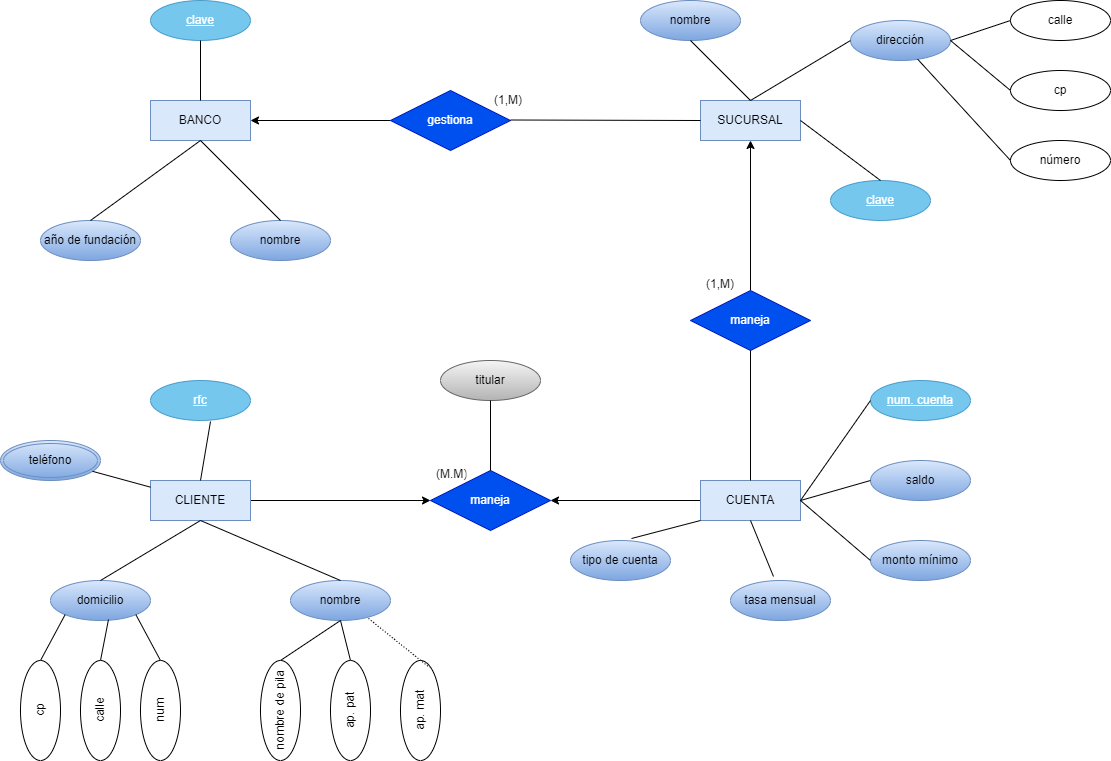

The diagram above was exported from draw.io. Its source (the exported page's mxGraphModel, read from the mxfile embedded in the PNG):
<mxGraphModel dx="1257" dy="751" grid="1" gridSize="10" guides="1" tooltips="1" connect="1" arrows="1" fold="1" page="1" pageScale="1" pageWidth="827" pageHeight="1169" math="0" shadow="0">
  <root>
    <mxCell id="0" />
    <mxCell id="1" parent="0" />
    <mxCell id="7RKZOwbWGtClWwadhQay-1" value="BANCO" style="whiteSpace=wrap;html=1;align=center;fillColor=#dae8fc;strokeColor=#6c8ebf;" vertex="1" parent="1">
      <mxGeometry x="160" y="120" width="100" height="40" as="geometry" />
    </mxCell>
    <mxCell id="7RKZOwbWGtClWwadhQay-2" value="clave" style="ellipse;whiteSpace=wrap;html=1;align=center;fontStyle=4;fillColor=#1ba1e2;fontColor=#ffffff;strokeColor=#006EAF;opacity=60;" vertex="1" parent="1">
      <mxGeometry x="160" y="20" width="100" height="40" as="geometry" />
    </mxCell>
    <mxCell id="7RKZOwbWGtClWwadhQay-3" value="año de fundación" style="ellipse;whiteSpace=wrap;html=1;align=center;fillColor=#dae8fc;gradientColor=#7ea6e0;strokeColor=#6c8ebf;" vertex="1" parent="1">
      <mxGeometry x="50" y="240" width="100" height="40" as="geometry" />
    </mxCell>
    <mxCell id="7RKZOwbWGtClWwadhQay-4" value="nombre" style="ellipse;whiteSpace=wrap;html=1;align=center;fillColor=#dae8fc;gradientColor=#7ea6e0;strokeColor=#6c8ebf;" vertex="1" parent="1">
      <mxGeometry x="240" y="240" width="100" height="40" as="geometry" />
    </mxCell>
    <mxCell id="7RKZOwbWGtClWwadhQay-17" style="edgeStyle=orthogonalEdgeStyle;rounded=0;orthogonalLoop=1;jettySize=auto;html=1;exitX=0;exitY=0.5;exitDx=0;exitDy=0;entryX=1;entryY=0.5;entryDx=0;entryDy=0;" edge="1" parent="1" source="7RKZOwbWGtClWwadhQay-5" target="7RKZOwbWGtClWwadhQay-1">
      <mxGeometry relative="1" as="geometry" />
    </mxCell>
    <mxCell id="7RKZOwbWGtClWwadhQay-5" value="gestiona" style="shape=rhombus;perimeter=rhombusPerimeter;whiteSpace=wrap;html=1;align=center;fillColor=#0050ef;fontColor=#ffffff;strokeColor=#001DBC;" vertex="1" parent="1">
      <mxGeometry x="400" y="110" width="120" height="60" as="geometry" />
    </mxCell>
    <mxCell id="7RKZOwbWGtClWwadhQay-6" value="SUCURSAL" style="whiteSpace=wrap;html=1;align=center;fillColor=#dae8fc;strokeColor=#6c8ebf;" vertex="1" parent="1">
      <mxGeometry x="710" y="120" width="100" height="40" as="geometry" />
    </mxCell>
    <mxCell id="7RKZOwbWGtClWwadhQay-7" value="clave" style="ellipse;whiteSpace=wrap;html=1;align=center;fontStyle=4;fillColor=#1ba1e2;fontColor=#ffffff;strokeColor=#006EAF;opacity=60;" vertex="1" parent="1">
      <mxGeometry x="840" y="200" width="100" height="40" as="geometry" />
    </mxCell>
    <mxCell id="7RKZOwbWGtClWwadhQay-8" value="nombre" style="ellipse;whiteSpace=wrap;html=1;align=center;fillColor=#dae8fc;gradientColor=#7ea6e0;strokeColor=#6c8ebf;" vertex="1" parent="1">
      <mxGeometry x="650" y="20" width="100" height="40" as="geometry" />
    </mxCell>
    <mxCell id="7RKZOwbWGtClWwadhQay-10" value="dirección" style="ellipse;whiteSpace=wrap;html=1;align=center;fillColor=#dae8fc;gradientColor=#7ea6e0;strokeColor=#6c8ebf;" vertex="1" parent="1">
      <mxGeometry x="860" y="40" width="100" height="40" as="geometry" />
    </mxCell>
    <mxCell id="7RKZOwbWGtClWwadhQay-11" value="calle" style="ellipse;whiteSpace=wrap;html=1;align=center;" vertex="1" parent="1">
      <mxGeometry x="1020" y="20" width="100" height="40" as="geometry" />
    </mxCell>
    <mxCell id="7RKZOwbWGtClWwadhQay-12" value="cp" style="ellipse;whiteSpace=wrap;html=1;align=center;" vertex="1" parent="1">
      <mxGeometry x="1020" y="90" width="100" height="40" as="geometry" />
    </mxCell>
    <mxCell id="7RKZOwbWGtClWwadhQay-13" value="número" style="ellipse;whiteSpace=wrap;html=1;align=center;" vertex="1" parent="1">
      <mxGeometry x="1020" y="160" width="100" height="40" as="geometry" />
    </mxCell>
    <mxCell id="7RKZOwbWGtClWwadhQay-22" style="edgeStyle=none;rounded=0;orthogonalLoop=1;jettySize=auto;html=1;exitX=0.5;exitY=0;exitDx=0;exitDy=0;entryX=0.5;entryY=1;entryDx=0;entryDy=0;" edge="1" parent="1" source="7RKZOwbWGtClWwadhQay-15" target="7RKZOwbWGtClWwadhQay-6">
      <mxGeometry relative="1" as="geometry" />
    </mxCell>
    <mxCell id="7RKZOwbWGtClWwadhQay-15" value="maneja" style="shape=rhombus;perimeter=rhombusPerimeter;whiteSpace=wrap;html=1;align=center;fillColor=#0050ef;fontColor=#ffffff;strokeColor=#001DBC;" vertex="1" parent="1">
      <mxGeometry x="700" y="310" width="120" height="60" as="geometry" />
    </mxCell>
    <mxCell id="7RKZOwbWGtClWwadhQay-21" value="" style="endArrow=none;html=1;rounded=0;entryX=0;entryY=0.5;entryDx=0;entryDy=0;" edge="1" parent="1" target="7RKZOwbWGtClWwadhQay-6">
      <mxGeometry relative="1" as="geometry">
        <mxPoint x="520" y="139.5" as="sourcePoint" />
        <mxPoint x="680" y="139.5" as="targetPoint" />
      </mxGeometry>
    </mxCell>
    <mxCell id="7RKZOwbWGtClWwadhQay-23" value="" style="endArrow=none;html=1;rounded=0;exitX=0.5;exitY=1;exitDx=0;exitDy=0;entryX=0.5;entryY=0;entryDx=0;entryDy=0;" edge="1" parent="1" source="7RKZOwbWGtClWwadhQay-2" target="7RKZOwbWGtClWwadhQay-1">
      <mxGeometry relative="1" as="geometry">
        <mxPoint x="220" y="80" as="sourcePoint" />
        <mxPoint x="380" y="80" as="targetPoint" />
      </mxGeometry>
    </mxCell>
    <mxCell id="7RKZOwbWGtClWwadhQay-45" style="edgeStyle=none;rounded=0;orthogonalLoop=1;jettySize=auto;html=1;exitX=0;exitY=0.5;exitDx=0;exitDy=0;entryX=1;entryY=0.5;entryDx=0;entryDy=0;" edge="1" parent="1" source="7RKZOwbWGtClWwadhQay-24" target="7RKZOwbWGtClWwadhQay-30">
      <mxGeometry relative="1" as="geometry" />
    </mxCell>
    <mxCell id="7RKZOwbWGtClWwadhQay-24" value="CUENTA" style="whiteSpace=wrap;html=1;align=center;fillColor=#dae8fc;strokeColor=#6c8ebf;" vertex="1" parent="1">
      <mxGeometry x="710" y="500" width="100" height="40" as="geometry" />
    </mxCell>
    <mxCell id="7RKZOwbWGtClWwadhQay-25" value="num. cuenta" style="ellipse;whiteSpace=wrap;html=1;align=center;fontStyle=4;fillColor=#1ba1e2;fontColor=#ffffff;strokeColor=#006EAF;opacity=60;" vertex="1" parent="1">
      <mxGeometry x="880" y="400" width="100" height="40" as="geometry" />
    </mxCell>
    <mxCell id="7RKZOwbWGtClWwadhQay-26" value="saldo" style="ellipse;whiteSpace=wrap;html=1;align=center;fillColor=#dae8fc;gradientColor=#7ea6e0;strokeColor=#6c8ebf;" vertex="1" parent="1">
      <mxGeometry x="880" y="480" width="100" height="40" as="geometry" />
    </mxCell>
    <mxCell id="7RKZOwbWGtClWwadhQay-27" value="monto mínimo" style="ellipse;whiteSpace=wrap;html=1;align=center;fillColor=#dae8fc;gradientColor=#7ea6e0;strokeColor=#6c8ebf;" vertex="1" parent="1">
      <mxGeometry x="880" y="560" width="100" height="40" as="geometry" />
    </mxCell>
    <mxCell id="7RKZOwbWGtClWwadhQay-28" value="tasa mensual" style="ellipse;whiteSpace=wrap;html=1;align=center;fillColor=#dae8fc;gradientColor=#7ea6e0;strokeColor=#6c8ebf;" vertex="1" parent="1">
      <mxGeometry x="740" y="600" width="100" height="40" as="geometry" />
    </mxCell>
    <mxCell id="7RKZOwbWGtClWwadhQay-29" value="tipo de cuenta" style="ellipse;whiteSpace=wrap;html=1;align=center;fillColor=#dae8fc;gradientColor=#7ea6e0;strokeColor=#6c8ebf;" vertex="1" parent="1">
      <mxGeometry x="580" y="560" width="100" height="40" as="geometry" />
    </mxCell>
    <mxCell id="7RKZOwbWGtClWwadhQay-30" value="maneja" style="shape=rhombus;perimeter=rhombusPerimeter;whiteSpace=wrap;html=1;align=center;fillColor=#0050ef;fontColor=#ffffff;strokeColor=#001DBC;" vertex="1" parent="1">
      <mxGeometry x="440" y="490" width="120" height="60" as="geometry" />
    </mxCell>
    <mxCell id="7RKZOwbWGtClWwadhQay-31" value="titular" style="ellipse;whiteSpace=wrap;html=1;align=center;fillColor=#f5f5f5;gradientColor=#b3b3b3;strokeColor=#666666;" vertex="1" parent="1">
      <mxGeometry x="450" y="380" width="100" height="40" as="geometry" />
    </mxCell>
    <mxCell id="7RKZOwbWGtClWwadhQay-44" style="edgeStyle=none;rounded=0;orthogonalLoop=1;jettySize=auto;html=1;exitX=1;exitY=0.5;exitDx=0;exitDy=0;entryX=0;entryY=0.5;entryDx=0;entryDy=0;" edge="1" parent="1" source="7RKZOwbWGtClWwadhQay-32" target="7RKZOwbWGtClWwadhQay-30">
      <mxGeometry relative="1" as="geometry" />
    </mxCell>
    <mxCell id="7RKZOwbWGtClWwadhQay-32" value="CLIENTE" style="whiteSpace=wrap;html=1;align=center;fillColor=#dae8fc;strokeColor=#6c8ebf;" vertex="1" parent="1">
      <mxGeometry x="160" y="500" width="100" height="40" as="geometry" />
    </mxCell>
    <mxCell id="7RKZOwbWGtClWwadhQay-33" value="rfc" style="ellipse;whiteSpace=wrap;html=1;align=center;fontStyle=4;fillColor=#1ba1e2;fontColor=#ffffff;strokeColor=#006EAF;opacity=60;" vertex="1" parent="1">
      <mxGeometry x="160" y="400" width="100" height="40" as="geometry" />
    </mxCell>
    <mxCell id="7RKZOwbWGtClWwadhQay-34" value="nombre" style="ellipse;whiteSpace=wrap;html=1;align=center;fillColor=#dae8fc;gradientColor=#7ea6e0;strokeColor=#6c8ebf;" vertex="1" parent="1">
      <mxGeometry x="300" y="600" width="100" height="40" as="geometry" />
    </mxCell>
    <mxCell id="7RKZOwbWGtClWwadhQay-35" value="domicilio" style="ellipse;whiteSpace=wrap;html=1;align=center;fillColor=#dae8fc;gradientColor=#7ea6e0;strokeColor=#6c8ebf;" vertex="1" parent="1">
      <mxGeometry x="60" y="600" width="100" height="40" as="geometry" />
    </mxCell>
    <mxCell id="7RKZOwbWGtClWwadhQay-36" value="teléfono" style="ellipse;shape=doubleEllipse;margin=3;whiteSpace=wrap;html=1;align=center;fillColor=#dae8fc;gradientColor=#7ea6e0;strokeColor=#6c8ebf;" vertex="1" parent="1">
      <mxGeometry x="10" y="460" width="100" height="40" as="geometry" />
    </mxCell>
    <mxCell id="7RKZOwbWGtClWwadhQay-38" value="cp" style="ellipse;whiteSpace=wrap;html=1;align=center;rotation=-90;" vertex="1" parent="1">
      <mxGeometry y="710" width="100" height="40" as="geometry" />
    </mxCell>
    <mxCell id="7RKZOwbWGtClWwadhQay-39" value="calle" style="ellipse;whiteSpace=wrap;html=1;align=center;rotation=-90;" vertex="1" parent="1">
      <mxGeometry x="60" y="710" width="100" height="40" as="geometry" />
    </mxCell>
    <mxCell id="7RKZOwbWGtClWwadhQay-40" value="num" style="ellipse;whiteSpace=wrap;html=1;align=center;rotation=-90;" vertex="1" parent="1">
      <mxGeometry x="120" y="710" width="100" height="40" as="geometry" />
    </mxCell>
    <mxCell id="7RKZOwbWGtClWwadhQay-41" value="nombre de pila" style="ellipse;whiteSpace=wrap;html=1;align=center;rotation=-90;" vertex="1" parent="1">
      <mxGeometry x="240" y="710" width="100" height="40" as="geometry" />
    </mxCell>
    <mxCell id="7RKZOwbWGtClWwadhQay-42" value="ap. pat" style="ellipse;whiteSpace=wrap;html=1;align=center;rotation=-90;" vertex="1" parent="1">
      <mxGeometry x="310" y="710" width="100" height="40" as="geometry" />
    </mxCell>
    <mxCell id="7RKZOwbWGtClWwadhQay-43" value="ap. mat" style="ellipse;whiteSpace=wrap;html=1;align=center;rotation=-90;" vertex="1" parent="1">
      <mxGeometry x="380" y="710" width="100" height="40" as="geometry" />
    </mxCell>
    <mxCell id="7RKZOwbWGtClWwadhQay-46" value="" style="endArrow=none;html=1;rounded=0;exitX=0.5;exitY=0;exitDx=0;exitDy=0;entryX=0.5;entryY=1;entryDx=0;entryDy=0;" edge="1" parent="1" source="7RKZOwbWGtClWwadhQay-24" target="7RKZOwbWGtClWwadhQay-15">
      <mxGeometry relative="1" as="geometry">
        <mxPoint x="440" y="320" as="sourcePoint" />
        <mxPoint x="760" y="370" as="targetPoint" />
      </mxGeometry>
    </mxCell>
    <mxCell id="7RKZOwbWGtClWwadhQay-47" value="" style="endArrow=none;html=1;rounded=0;exitX=0.5;exitY=1;exitDx=0;exitDy=0;entryX=0.5;entryY=0;entryDx=0;entryDy=0;" edge="1" parent="1" source="7RKZOwbWGtClWwadhQay-1" target="7RKZOwbWGtClWwadhQay-4">
      <mxGeometry relative="1" as="geometry">
        <mxPoint x="450" y="330" as="sourcePoint" />
        <mxPoint x="610" y="330" as="targetPoint" />
        <Array as="points" />
      </mxGeometry>
    </mxCell>
    <mxCell id="7RKZOwbWGtClWwadhQay-48" value="" style="endArrow=none;html=1;rounded=0;exitX=0.5;exitY=1;exitDx=0;exitDy=0;entryX=0.5;entryY=0;entryDx=0;entryDy=0;" edge="1" parent="1" source="7RKZOwbWGtClWwadhQay-1" target="7RKZOwbWGtClWwadhQay-3">
      <mxGeometry relative="1" as="geometry">
        <mxPoint x="460" y="340" as="sourcePoint" />
        <mxPoint x="620" y="340" as="targetPoint" />
      </mxGeometry>
    </mxCell>
    <mxCell id="7RKZOwbWGtClWwadhQay-49" value="" style="endArrow=none;html=1;rounded=0;entryX=0.5;entryY=1;entryDx=0;entryDy=0;exitX=0.5;exitY=0;exitDx=0;exitDy=0;" edge="1" parent="1" source="7RKZOwbWGtClWwadhQay-6" target="7RKZOwbWGtClWwadhQay-8">
      <mxGeometry relative="1" as="geometry">
        <mxPoint x="760" y="130" as="sourcePoint" />
        <mxPoint x="920" y="119" as="targetPoint" />
      </mxGeometry>
    </mxCell>
    <mxCell id="7RKZOwbWGtClWwadhQay-50" value="" style="endArrow=none;html=1;rounded=0;entryX=0.5;entryY=0;entryDx=0;entryDy=0;exitX=0;exitY=0.5;exitDx=0;exitDy=0;" edge="1" parent="1" source="7RKZOwbWGtClWwadhQay-10" target="7RKZOwbWGtClWwadhQay-6">
      <mxGeometry relative="1" as="geometry">
        <mxPoint x="480" y="360" as="sourcePoint" />
        <mxPoint x="640" y="360" as="targetPoint" />
      </mxGeometry>
    </mxCell>
    <mxCell id="7RKZOwbWGtClWwadhQay-51" value="" style="endArrow=none;html=1;rounded=0;entryX=1;entryY=0.5;entryDx=0;entryDy=0;exitX=0.5;exitY=0;exitDx=0;exitDy=0;" edge="1" parent="1" source="7RKZOwbWGtClWwadhQay-7" target="7RKZOwbWGtClWwadhQay-6">
      <mxGeometry relative="1" as="geometry">
        <mxPoint x="490" y="370" as="sourcePoint" />
        <mxPoint x="650" y="370" as="targetPoint" />
      </mxGeometry>
    </mxCell>
    <mxCell id="7RKZOwbWGtClWwadhQay-52" value="" style="endArrow=none;html=1;rounded=0;entryX=0;entryY=0.5;entryDx=0;entryDy=0;exitX=1;exitY=0.5;exitDx=0;exitDy=0;" edge="1" parent="1" source="7RKZOwbWGtClWwadhQay-10" target="7RKZOwbWGtClWwadhQay-11">
      <mxGeometry relative="1" as="geometry">
        <mxPoint x="960" y="59" as="sourcePoint" />
        <mxPoint x="1120" y="59" as="targetPoint" />
      </mxGeometry>
    </mxCell>
    <mxCell id="7RKZOwbWGtClWwadhQay-53" value="" style="endArrow=none;html=1;rounded=0;entryX=0;entryY=0.5;entryDx=0;entryDy=0;" edge="1" parent="1" source="7RKZOwbWGtClWwadhQay-10" target="7RKZOwbWGtClWwadhQay-13">
      <mxGeometry relative="1" as="geometry">
        <mxPoint x="960" y="59" as="sourcePoint" />
        <mxPoint x="1120" y="59" as="targetPoint" />
      </mxGeometry>
    </mxCell>
    <mxCell id="7RKZOwbWGtClWwadhQay-54" value="" style="endArrow=none;html=1;rounded=0;exitX=1;exitY=0.5;exitDx=0;exitDy=0;" edge="1" parent="1" source="7RKZOwbWGtClWwadhQay-10">
      <mxGeometry relative="1" as="geometry">
        <mxPoint x="960" y="60" as="sourcePoint" />
        <mxPoint x="1020" y="110" as="targetPoint" />
      </mxGeometry>
    </mxCell>
    <mxCell id="7RKZOwbWGtClWwadhQay-55" value="" style="endArrow=none;html=1;rounded=0;exitX=0.5;exitY=1;exitDx=0;exitDy=0;entryX=0.5;entryY=0;entryDx=0;entryDy=0;" edge="1" parent="1" source="7RKZOwbWGtClWwadhQay-31" target="7RKZOwbWGtClWwadhQay-30">
      <mxGeometry relative="1" as="geometry">
        <mxPoint x="530" y="410" as="sourcePoint" />
        <mxPoint x="690" y="410" as="targetPoint" />
      </mxGeometry>
    </mxCell>
    <mxCell id="7RKZOwbWGtClWwadhQay-56" value="" style="endArrow=none;html=1;rounded=0;exitX=1;exitY=0.5;exitDx=0;exitDy=0;" edge="1" parent="1" source="7RKZOwbWGtClWwadhQay-24">
      <mxGeometry relative="1" as="geometry">
        <mxPoint x="720" y="420" as="sourcePoint" />
        <mxPoint x="880" y="420" as="targetPoint" />
      </mxGeometry>
    </mxCell>
    <mxCell id="7RKZOwbWGtClWwadhQay-57" value="" style="endArrow=none;html=1;rounded=0;entryX=0;entryY=0.5;entryDx=0;entryDy=0;exitX=1;exitY=0.5;exitDx=0;exitDy=0;" edge="1" parent="1" source="7RKZOwbWGtClWwadhQay-24" target="7RKZOwbWGtClWwadhQay-26">
      <mxGeometry relative="1" as="geometry">
        <mxPoint x="550" y="430" as="sourcePoint" />
        <mxPoint x="710" y="430" as="targetPoint" />
      </mxGeometry>
    </mxCell>
    <mxCell id="7RKZOwbWGtClWwadhQay-58" value="" style="endArrow=none;html=1;rounded=0;exitX=0;exitY=0.5;exitDx=0;exitDy=0;" edge="1" parent="1" source="7RKZOwbWGtClWwadhQay-27">
      <mxGeometry relative="1" as="geometry">
        <mxPoint x="560" y="440" as="sourcePoint" />
        <mxPoint x="810" y="520" as="targetPoint" />
      </mxGeometry>
    </mxCell>
    <mxCell id="7RKZOwbWGtClWwadhQay-59" value="" style="endArrow=none;html=1;rounded=0;entryX=0.5;entryY=1;entryDx=0;entryDy=0;exitX=0.43;exitY=-0.1;exitDx=0;exitDy=0;exitPerimeter=0;" edge="1" parent="1" source="7RKZOwbWGtClWwadhQay-28" target="7RKZOwbWGtClWwadhQay-24">
      <mxGeometry relative="1" as="geometry">
        <mxPoint x="570" y="450" as="sourcePoint" />
        <mxPoint x="730" y="450" as="targetPoint" />
      </mxGeometry>
    </mxCell>
    <mxCell id="7RKZOwbWGtClWwadhQay-60" value="" style="endArrow=none;html=1;rounded=0;entryX=0;entryY=1;entryDx=0;entryDy=0;exitX=0.61;exitY=-0.05;exitDx=0;exitDy=0;exitPerimeter=0;" edge="1" parent="1" source="7RKZOwbWGtClWwadhQay-29" target="7RKZOwbWGtClWwadhQay-24">
      <mxGeometry relative="1" as="geometry">
        <mxPoint x="580" y="460" as="sourcePoint" />
        <mxPoint x="740" y="460" as="targetPoint" />
      </mxGeometry>
    </mxCell>
    <mxCell id="7RKZOwbWGtClWwadhQay-61" value="" style="endArrow=none;html=1;rounded=0;exitX=0.5;exitY=1;exitDx=0;exitDy=0;entryX=0.5;entryY=0;entryDx=0;entryDy=0;" edge="1" parent="1" source="7RKZOwbWGtClWwadhQay-32" target="7RKZOwbWGtClWwadhQay-34">
      <mxGeometry relative="1" as="geometry">
        <mxPoint x="590" y="470" as="sourcePoint" />
        <mxPoint x="750" y="470" as="targetPoint" />
      </mxGeometry>
    </mxCell>
    <mxCell id="7RKZOwbWGtClWwadhQay-62" value="" style="endArrow=none;html=1;rounded=0;exitX=0.5;exitY=1;exitDx=0;exitDy=0;entryX=0.5;entryY=0;entryDx=0;entryDy=0;" edge="1" parent="1" source="7RKZOwbWGtClWwadhQay-32" target="7RKZOwbWGtClWwadhQay-35">
      <mxGeometry relative="1" as="geometry">
        <mxPoint x="600" y="480" as="sourcePoint" />
        <mxPoint x="760" y="480" as="targetPoint" />
      </mxGeometry>
    </mxCell>
    <mxCell id="7RKZOwbWGtClWwadhQay-63" value="" style="endArrow=none;html=1;rounded=0;" edge="1" parent="1" source="7RKZOwbWGtClWwadhQay-36" target="7RKZOwbWGtClWwadhQay-32">
      <mxGeometry relative="1" as="geometry">
        <mxPoint x="610" y="490" as="sourcePoint" />
        <mxPoint x="770" y="490" as="targetPoint" />
      </mxGeometry>
    </mxCell>
    <mxCell id="7RKZOwbWGtClWwadhQay-64" value="" style="endArrow=none;html=1;rounded=0;exitX=0.6;exitY=1.025;exitDx=0;exitDy=0;exitPerimeter=0;entryX=0.5;entryY=0;entryDx=0;entryDy=0;" edge="1" parent="1" source="7RKZOwbWGtClWwadhQay-33" target="7RKZOwbWGtClWwadhQay-32">
      <mxGeometry relative="1" as="geometry">
        <mxPoint x="620" y="500" as="sourcePoint" />
        <mxPoint x="780" y="500" as="targetPoint" />
      </mxGeometry>
    </mxCell>
    <mxCell id="7RKZOwbWGtClWwadhQay-65" value="" style="endArrow=none;html=1;rounded=0;exitX=1;exitY=1;exitDx=0;exitDy=0;entryX=1;entryY=0.5;entryDx=0;entryDy=0;" edge="1" parent="1" source="7RKZOwbWGtClWwadhQay-35" target="7RKZOwbWGtClWwadhQay-40">
      <mxGeometry relative="1" as="geometry">
        <mxPoint x="190" y="660" as="sourcePoint" />
        <mxPoint x="350" y="660" as="targetPoint" />
      </mxGeometry>
    </mxCell>
    <mxCell id="7RKZOwbWGtClWwadhQay-66" value="" style="endArrow=none;html=1;rounded=0;exitX=0.58;exitY=0.975;exitDx=0;exitDy=0;exitPerimeter=0;entryX=1;entryY=0.5;entryDx=0;entryDy=0;" edge="1" parent="1" source="7RKZOwbWGtClWwadhQay-35" target="7RKZOwbWGtClWwadhQay-39">
      <mxGeometry relative="1" as="geometry">
        <mxPoint x="160" y="650" as="sourcePoint" />
        <mxPoint x="320" y="650" as="targetPoint" />
      </mxGeometry>
    </mxCell>
    <mxCell id="7RKZOwbWGtClWwadhQay-67" value="" style="endArrow=none;html=1;rounded=0;exitX=0;exitY=1;exitDx=0;exitDy=0;entryX=1;entryY=0.5;entryDx=0;entryDy=0;" edge="1" parent="1" source="7RKZOwbWGtClWwadhQay-35" target="7RKZOwbWGtClWwadhQay-38">
      <mxGeometry relative="1" as="geometry">
        <mxPoint x="70" y="670" as="sourcePoint" />
        <mxPoint x="230" y="670" as="targetPoint" />
      </mxGeometry>
    </mxCell>
    <mxCell id="7RKZOwbWGtClWwadhQay-68" value="" style="endArrow=none;html=1;rounded=0;exitX=0.5;exitY=1;exitDx=0;exitDy=0;entryX=1;entryY=0.5;entryDx=0;entryDy=0;" edge="1" parent="1" source="7RKZOwbWGtClWwadhQay-34" target="7RKZOwbWGtClWwadhQay-41">
      <mxGeometry relative="1" as="geometry">
        <mxPoint x="660" y="540" as="sourcePoint" />
        <mxPoint x="820" y="540" as="targetPoint" />
      </mxGeometry>
    </mxCell>
    <mxCell id="7RKZOwbWGtClWwadhQay-69" value="" style="endArrow=none;html=1;rounded=0;entryX=1;entryY=0.5;entryDx=0;entryDy=0;" edge="1" parent="1" target="7RKZOwbWGtClWwadhQay-42">
      <mxGeometry relative="1" as="geometry">
        <mxPoint x="350" y="640" as="sourcePoint" />
        <mxPoint x="830" y="550" as="targetPoint" />
      </mxGeometry>
    </mxCell>
    <mxCell id="7RKZOwbWGtClWwadhQay-70" value="" style="endArrow=none;html=1;rounded=0;dashed=1;dashPattern=1 2;exitX=0.78;exitY=0.95;exitDx=0;exitDy=0;exitPerimeter=0;entryX=0.93;entryY=0.725;entryDx=0;entryDy=0;entryPerimeter=0;" edge="1" parent="1" source="7RKZOwbWGtClWwadhQay-34" target="7RKZOwbWGtClWwadhQay-43">
      <mxGeometry relative="1" as="geometry">
        <mxPoint x="400" y="650" as="sourcePoint" />
        <mxPoint x="560" y="650" as="targetPoint" />
      </mxGeometry>
    </mxCell>
    <mxCell id="7RKZOwbWGtClWwadhQay-74" value="(1,M)" style="resizable=0;html=1;align=right;verticalAlign=bottom;" connectable="0" vertex="1" parent="1">
      <mxGeometry x="570" y="-230" as="geometry">
        <mxPoint x="-38" y="358" as="offset" />
      </mxGeometry>
    </mxCell>
    <mxCell id="7RKZOwbWGtClWwadhQay-75" value="(1,M)" style="text;strokeColor=none;fillColor=none;spacingLeft=4;spacingRight=4;overflow=hidden;rotatable=0;points=[[0,0.5],[1,0.5]];portConstraint=eastwest;fontSize=12;" vertex="1" parent="1">
      <mxGeometry x="710" y="290" width="40" height="30" as="geometry" />
    </mxCell>
    <mxCell id="7RKZOwbWGtClWwadhQay-77" value="(M.M)" style="text;strokeColor=none;fillColor=none;spacingLeft=4;spacingRight=4;overflow=hidden;rotatable=0;points=[[0,0.5],[1,0.5]];portConstraint=eastwest;fontSize=12;" vertex="1" parent="1">
      <mxGeometry x="440" y="480" width="40" height="30" as="geometry" />
    </mxCell>
  </root>
</mxGraphModel>